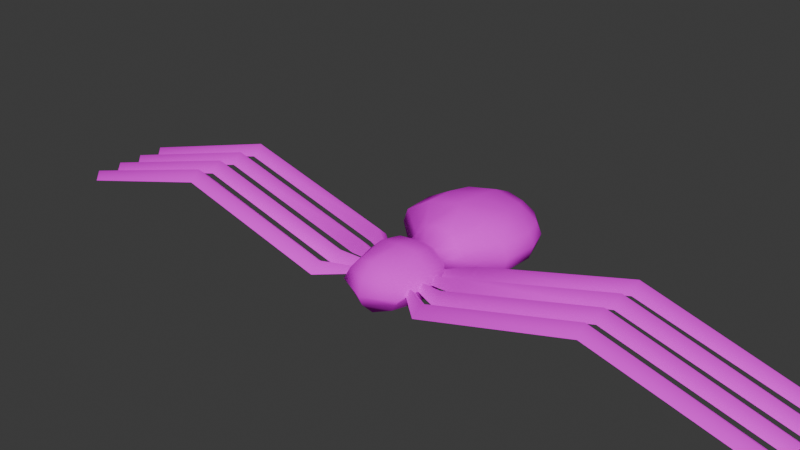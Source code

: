 # Source: Spider.blend  (saved by Blender 4.2.66; exported with 4.5.12 LTS)
import bpy
from mathutils import Matrix  # noqa: F401  (used for matrix-valued properties, if any)

bpy.ops.wm.read_factory_settings(use_empty=True)
scene = bpy.context.scene
scene.name = 'Scene'

# ---- collections
col_collection = bpy.data.collections.new('Collection'); scene.collection.children.link(col_collection)

# ---- images (referenced by path relative to the original .blend; pixels are not part of the script)
import os
ASSET_DIR = os.environ.get("B2B_ASSET_DIR", "")  # directory of the original .blend (textures are referenced by path, not embedded)
HERE = os.path.dirname(os.path.abspath(__file__))  # packed textures are extracted next to this script under _unpacked/

def load_image(name, relpath, width, height, colorspace="sRGB"):
    """Load a texture the original file referenced (path relative to the .blend, or extracted next to this script)."""
    p = next((c for c in (os.path.join(HERE, relpath), os.path.join(ASSET_DIR, relpath)) if relpath and os.path.exists(c)), "")
    if p:
        img = bpy.data.images.load(p, check_existing=True)
        img.name = name
    else:  # same state as the original file: an image datablock whose file is absent (Cycles renders it pink)
        img = bpy.data.images.new(name, width, height)
        img.source = "FILE"
        img.filepath = "//" + (relpath or name)
    img.colorspace_settings.name = colorspace
    return img
img_dirttex00_png = load_image('DirtTex00.png', 'DirtTex00.png', 1024, 1024, 'sRGB')

# ---- materials (node trees are filled in below, after node groups)
mat_material_003 = bpy.data.materials.new('Material.003')

# ---- material node trees
mat_material_003.use_nodes = True; mat_material_003.node_tree.nodes.clear()
_N = mat_material_003.node_tree.nodes; _L = mat_material_003.node_tree.links
n0 = _N.new('ShaderNodeBsdfPrincipled'); n0.name = 'Principled BSDF'; n0.location = (0, 300)
n0.inputs[3].default_value = 1.45
n0.inputs[13].default_value = 0.0
n0.inputs[27].default_value = (0.0, 0.0, 0.0, 1.0)
n1 = _N.new('ShaderNodeOutputMaterial'); n1.name = 'Material Output'; n1.location = (300, 300)
n2 = _N.new('ShaderNodeTexImage'); n2.name = 'Image Texture'; n2.location = (-300, 300)
n2.label = 'Base Color'
n2.image = img_dirttex00_png
_L.new(n0.outputs[0], n1.inputs[0])
_L.new(n2.outputs[0], n0.inputs[0])
n1.is_active_output = True

# ---- world
world_world = bpy.data.worlds.new('World'); scene.world = world_world
world_world.use_nodes = True; world_world.node_tree.nodes.clear()
_N = world_world.node_tree.nodes; _L = world_world.node_tree.links
n0 = _N.new('ShaderNodeOutputWorld'); n0.name = 'World Output'; n0.location = (300, 300)
n1 = _N.new('ShaderNodeBackground'); n1.name = 'Background'; n1.location = (10, 300)
n1.inputs[0].default_value = (0.05088, 0.05088, 0.05088, 1.0)
_L.new(n1.outputs[0], n0.inputs[0])
n0.is_active_output = True
world_world.color = (0.05088, 0.05088, 0.05088)
world_world.sun_shadow_jitter_overblur = 0.0

# ---- meshes
me_cube_009 = bpy.data.meshes.new('Cube.009')
me_cube_009.from_pydata([(-0.06017, -0.2284, 0.0861), (-0.06017, -0.2319, 0.2263), (-0.066, 0.4595, 0.09347), (-0.066, 0.4595, 0.2057), (-0.06017, -0.2284, 0.0861), (-0.066, 0.4595, 0.09347), (-0.1098, -0.2577, 0.1513), (-0.1266, 0.4663, 0.1494), (-0.1137, 0.1746, 0.05179), (-0.1137, 0.1708, 0.2575), (-0.2008, 0.05083, 0.1513), (-0.2008, -0.02288, 0.1513), (-0.1284, -0.1266, 0.1577), (-0.1137, 0.1746, 0.05179), (-0.06637, -0.1266, 0.06689), (-0.214, 0.158, 0.1539), (-0.03727, 0.007063, 0.09), (-0.06637, -0.1253, 0.2474), (-0.03727, 0.007063, 0.1967), (-0.06637, -0.1266, 0.06689), (-0.03727, 0.007063, 0.09), (-0.07797, 0.007063, 0.1513), (-0.2008, -0.1174, 0.1513), (-0.2008, -0.04389, 0.1513), (-1.291, 0.05083, 0.1513), (-1.29, -0.02288, 0.1513), (-1.29, -0.1174, 0.1513), (-1.29, -0.04389, 0.1513), (-0.7455, -0.02288, 0.3053), (-0.7457, 0.05083, 0.3053), (-0.7456, -0.1174, 0.3053), (-0.7455, -0.04389, 0.3053), (-0.2008, 0.01397, 0.1867), (-1.319, 0.01397, 0.17), (-0.7456, 0.01397, 0.3407), (-0.2008, -0.08213, 0.1867), (-1.319, -0.08213, 0.17), (-0.7455, -0.08213, 0.3407), (-0.04813, 0.07061, 0.06855), (-0.1002, 0.06855, 0.1513), (-0.04813, 0.07061, 0.06855), (-0.04813, 0.07061, 0.2268), (-0.2025, -0.1382, 0.1513), (-0.2025, -0.2122, 0.1513), (-0.2025, -0.3065, 0.1513), (-0.2025, -0.2329, 0.1513), (-1.292, -0.1382, 0.1513), (-1.292, -0.2119, 0.1513), (-1.292, -0.3065, 0.1513), (-1.292, -0.2329, 0.1513), (-0.7472, -0.2119, 0.3053), (-0.7474, -0.1382, 0.3053), (-0.7473, -0.3065, 0.3053), (-0.7472, -0.2329, 0.3053), (-0.2025, -0.1751, 0.1867), (-1.321, -0.1751, 0.17), (-0.7473, -0.1751, 0.3407), (-0.2025, -0.2712, 0.1867), (-1.321, -0.2712, 0.17), (-0.7473, -0.2712, 0.3407), (-0.2025, -0.2323, 0.1513), (0.06017, -0.2284, 0.0861), (0.06017, -0.2319, 0.2263), (0.06599, 0.4595, 0.2057), (0.06017, -0.2284, 0.0861), (0.06599, 0.4595, 0.09347), (0.1098, -0.2577, 0.1513), (0.1227, 0.4663, 0.1494), (0.1137, 0.1746, 0.05179), (0.1137, 0.1708, 0.2575), (0.2008, 0.05083, 0.1513), (0.2008, -0.02288, 0.1513), (0.1284, -0.1266, 0.1577), (0.1137, 0.1746, 0.05179), (0.06637, -0.1266, 0.06689), (0.214, 0.158, 0.1539), (0.03727, 0.007063, 0.09), (0.06637, -0.1253, 0.2474), (1.746e-10, 0.007063, 0.2071), (1.746e-10, 0.007063, 0.08227), (0.0, -0.1266, 0.05727), (0.0, 0.07063, 0.2409), (0.03727, 0.007063, 0.1967), (0.06637, -0.1266, 0.06689), (0.03727, 0.007063, 0.09), (0.07797, 0.007063, 0.1513), (0.2008, -0.1174, 0.1513), (0.2008, -0.04389, 0.1513), (1.291, 0.05083, 0.1513), (1.29, -0.02288, 0.1513), (1.29, -0.1174, 0.1513), (1.29, -0.04389, 0.1513), (0.7455, -0.02288, 0.3053), (0.7457, 0.05083, 0.3053), (0.7456, -0.1174, 0.3053), (0.7455, -0.04389, 0.3053), (0.2008, 0.01397, 0.1867), (1.319, 0.01397, 0.17), (0.7456, 0.01397, 0.3407), (0.2008, -0.08213, 0.1867), (1.319, -0.08213, 0.17), (0.7455, -0.08213, 0.3407), (0.0, 0.07063, 0.05573), (-0.001963, 0.4702, 0.2155), (0.0, -0.2507, 0.06762), (0.0, -0.2542, 0.2432), (0.04813, 0.07061, 0.06855), (-0.001963, 0.4702, 0.08426), (0.0, -0.3139, 0.1514), (-0.001963, 0.5005, 0.1498), (0.0, 0.1867, 0.2753), (0.0, 0.1867, 0.02869), (0.1002, 0.06855, 0.1513), (0.04813, 0.07061, 0.06855), (0.04813, 0.07061, 0.2268), (0.0, -0.1253, 0.2551), (0.2025, -0.1382, 0.1513), (0.2025, -0.2122, 0.1513), (0.2025, -0.3065, 0.1513), (0.2025, -0.2329, 0.1513), (1.292, -0.1382, 0.1513), (1.292, -0.2119, 0.1513), (1.292, -0.3065, 0.1513), (1.292, -0.2329, 0.1513), (0.7472, -0.2119, 0.3053), (0.7474, -0.1382, 0.3053), (0.7473, -0.3065, 0.3053), (0.7472, -0.2329, 0.3053), (0.2025, -0.1751, 0.1867), (1.321, -0.1751, 0.17), (0.7473, -0.1751, 0.3407), (0.2025, -0.2712, 0.1867), (1.321, -0.2712, 0.17), (0.7473, -0.2712, 0.3407), (0.2025, -0.2323, 0.1513), (0.0, -0.1228, 0.1516), (0.0, -0.1228, 0.1516), (0.0, -0.1228, 0.1516), (0.0, -0.1228, 0.1516), (0.0, -0.1228, 0.1516), (0.0, -0.1228, 0.1516), (0.0, -0.1228, 0.1516), (0.0, -0.1228, 0.1516), (0.0, -0.1228, 0.1516), (0.0, -0.1228, 0.1516), (0.0, -0.1228, 0.1516), (0.0, -0.1228, 0.1516), (-0.1162, 0.4623, 0.1775), (-0.08849, -0.2495, 0.1952), (-0.1963, 0.1578, 0.2048), (-0.07177, 0.006874, 0.1731), (0.1963, 0.1578, 0.2048), (-5.821e-11, -0.2953, 0.2032), (0.1122, 0.4623, 0.1775), (0.08875, 0.07023, 0.1888), (0.1132, -0.1238, 0.1995), (0.08849, -0.2495, 0.1952), (0.07177, 0.006874, 0.1731), (-0.001963, 0.4945, 0.183), (-0.08875, 0.07023, 0.1888), (-0.1167, -0.1238, 0.1995), (-0.001963, 0.4962, 0.1164), (5.821e-11, -0.2969, 0.1147), (-0.1982, 0.1588, 0.09841), (-0.08961, 0.07037, 0.1099), (-0.07247, 0.006825, 0.1212), (-0.1178, -0.1282, 0.1067), (0.1133, 0.4637, 0.1213), (0.1982, 0.1588, 0.09841), (0.08961, 0.07037, 0.1099), (0.1143, -0.1282, 0.1067), (0.08935, -0.2506, 0.1258), (0.07247, 0.006825, 0.1212), (-0.1173, 0.4637, 0.1213), (-0.08935, -0.2506, 0.1258), (-0.1206, -0.04641, 0.1615), (-0.06013, -0.04662, 0.0828), (0.1085, -0.04577, 0.1965), (0.0, -0.04641, 0.2396), (0.06013, -0.04641, 0.2322), (0.1206, -0.04641, 0.1615), (-0.06013, -0.04641, 0.2322), (0.06013, -0.04735, 0.0828), (-0.1102, -0.04577, 0.1965), (0.1095, -0.0445, 0.1132), (-0.1113, -0.0445, 0.1132), (0.0, -0.04882, 0.07156), (-0.2271, 0.2932, 0.1526), (0.208, 0.288, 0.2), (-0.1188, 0.2929, 0.05796), (-6.204e-05, 0.3125, 0.2646), (-0.2081, 0.288, 0.2), (0.122, 0.291, 0.2483), (0.122, 0.2929, 0.05796), (-0.1188, 0.291, 0.2483), (0.2269, 0.2932, 0.1526), (0.21, 0.2902, 0.103), (-0.2101, 0.2902, 0.103), (-0.1825, 0.3762, 0.1941), (-0.1991, 0.3814, 0.1516), (0.1799, 0.3762, 0.1941), (-0.1041, 0.3774, 0.06696), (-0.001293, 0.3944, 0.2517), (0.1056, 0.3763, 0.2371), (0.1056, 0.3774, 0.06696), (-0.1041, 0.3763, 0.2371), (0.1965, 0.3814, 0.1516), (0.1817, 0.3782, 0.108), (-0.1843, 0.3782, 0.108), (-0.0007351, 0.3026, 0.03031), (-0.00132, 0.3871, 0.04688)], [], [(152, 105, 1, 148), (115, 17, 1, 105), (147, 158, 109, 7), (173, 7, 109, 161), (194, 9, 110, 190), (2, 5, 107), (104, 4, 0), (162, 174, 4, 104), (208, 173, 5, 201), (164, 163, 13, 40), (40, 8, 38), (185, 175, 21, 165), (159, 41, 9, 149), (183, 181, 18, 150), (41, 18, 78, 81), (14, 16, 176, 19), (174, 6, 12, 166), (186, 80, 19, 176), (38, 102, 79, 16), (165, 21, 39, 164), (4, 19, 0), (178, 181, 17, 115), (148, 160, 12, 6), (110, 9, 41, 81), (37, 27, 36), (34, 24, 33), (32, 29, 34), (35, 31, 37), (32, 28, 11), (34, 25, 28), (35, 30, 22), (37, 26, 30), (150, 159, 39, 21), (20, 38, 16), (111, 102, 38, 8), (200, 153, 63, 203), (61, 104, 80, 83), (59, 49, 58), (56, 46, 55), (54, 51, 56), (57, 53, 59), (54, 50, 43), (56, 47, 50), (57, 52, 44), (59, 48, 52), (142, 60, 57), (136, 23, 35), (137, 32, 11), (138, 35, 22), (140, 54, 43), (143, 42, 54), (145, 10, 32), (146, 57, 44), (152, 156, 62, 105), (115, 105, 62, 77), (158, 103, 63, 153), (167, 161, 109, 67), (202, 203, 63, 103), (104, 61, 64), (171, 66, 108, 162), (196, 195, 75, 168), (168, 75, 112, 169), (68, 113, 106), (184, 172, 85, 180), (154, 151, 69, 114), (177, 157, 82, 179), (78, 82, 114, 81), (76, 74, 83, 182), (171, 170, 72, 66), (182, 186, 79, 76), (106, 76, 79, 102), (172, 169, 112, 85), (83, 64, 61), (178, 115, 77, 179), (155, 77, 62, 156), (110, 81, 114, 69), (101, 91, 95), (98, 88, 93), (96, 93, 70), (99, 95, 87), (92, 96, 71), (89, 98, 92), (94, 99, 86), (90, 101, 94), (154, 114, 82, 157), (106, 84, 76), (106, 102, 111, 68), (199, 198, 147, 7), (133, 123, 127), (130, 120, 125), (128, 125, 116), (131, 127, 119), (124, 128, 117), (121, 130, 124), (126, 131, 118), (122, 133, 126), (142, 134, 139), (99, 87, 136), (71, 96, 137), (86, 99, 138), (128, 140, 117), (116, 143, 128), (145, 96, 137), (146, 131, 142), (39, 15, 163, 164), (176, 185, 165, 20), (4, 174, 166, 14), (20, 165, 164, 40), (65, 107, 161, 167), (40, 13, 8), (64, 171, 162, 104), (14, 176, 20, 16), (193, 196, 168, 73), (73, 168, 169, 113), (182, 84, 172, 184), (64, 74, 170, 171), (4, 14, 19), (37, 31, 27), (34, 29, 24), (32, 10, 29), (35, 23, 31), (32, 34, 28), (34, 33, 25), (35, 37, 30), (37, 36, 26), (20, 40, 38), (84, 113, 169, 172), (108, 152, 148, 6), (59, 53, 49), (56, 51, 46), (54, 42, 51), (57, 45, 53), (54, 56, 50), (56, 55, 47), (57, 59, 52), (59, 58, 48), (142, 139, 60), (136, 138, 35), (137, 135, 11), (138, 144, 22), (140, 143, 54), (143, 141, 42), (145, 137, 32), (146, 142, 57), (3, 103, 158, 147), (39, 159, 149, 15), (175, 183, 150, 21), (1, 17, 160, 148), (18, 41, 159, 150), (68, 73, 113), (206, 67, 153, 200), (76, 84, 182, 74), (108, 66, 156, 152), (109, 158, 153, 67), (112, 75, 151, 154), (180, 85, 157, 177), (83, 74, 64), (101, 100, 91), (98, 97, 88), (96, 98, 93), (99, 101, 95), (92, 98, 96), (89, 97, 98), (94, 101, 99), (90, 100, 101), (106, 113, 84), (72, 155, 156, 66), (112, 154, 157, 85), (133, 132, 123), (130, 129, 120), (128, 130, 125), (131, 133, 127), (124, 130, 128), (121, 129, 130), (126, 133, 131), (122, 132, 133), (142, 131, 134), (99, 138, 136), (71, 135, 137), (86, 144, 138), (128, 143, 140), (116, 141, 143), (145, 96, 70), (146, 118, 131), (198, 205, 3, 147), (80, 104, 0, 19), (199, 7, 173, 208), (108, 6, 174, 162), (5, 173, 161, 107), (72, 180, 177, 155), (12, 160, 183, 175), (74, 182, 184, 170), (14, 166, 185, 176), (78, 178, 179, 82), (155, 177, 179, 77), (170, 184, 180, 72), (78, 18, 181, 178), (160, 17, 181, 183), (166, 12, 175, 185), (83, 80, 186, 182), (79, 186, 176, 16), (15, 187, 197, 163), (149, 9, 194, 191), (75, 195, 188, 151), (204, 207, 196, 193), (15, 149, 191, 187), (207, 206, 195, 196), (110, 69, 192, 190), (151, 188, 192, 69), (163, 197, 189, 13), (205, 194, 190, 202), (3, 205, 202, 103), (167, 67, 206, 207), (65, 167, 207, 204), (187, 199, 208, 197), (191, 194, 205, 198), (195, 206, 200, 188), (187, 191, 198, 199), (190, 192, 203, 202), (188, 200, 203, 192), (197, 208, 201, 189), (209, 193, 73, 68, 111), (204, 210, 107, 65), (107, 210, 201, 5), (193, 209, 210, 204), (189, 209, 111, 8, 13), (201, 210, 209, 189)])
me_cube_009.polygons.foreach_set('use_smooth', [0, 0, 0, 0, 0, 0, 0, 0, 0, 0, 0, 0, 0, 0, 0, 0, 0, 0, 0, 0, 0, 0, 0, 0, 1, 1, 1, 1, 1, 1, 1, 1, 0, 0, 0, 0, 0, 1, 1, 1, 1, 1, 1, 1, 1, 1, 1, 1, 1, 1, 1, 1, 1, 0, 0, 0, 0, 0, 0, 0, 0, 0, 0, 0, 0, 0, 0, 0, 0, 0, 0, 0, 0, 0, 0, 0, 1, 1, 1, 1, 1, 1, 1, 1, 0, 0, 0, 0, 1, 1, 1, 1, 1, 1, 1, 1, 1, 1, 1, 1, 1, 1, 1, 1, 0, 0, 0, 0, 0, 0, 0, 0, 0, 0, 0, 0, 0, 1, 1, 1, 1, 1, 1, 1, 1, 0, 0, 0, 1, 1, 1, 1, 1, 1, 1, 1, 1, 1, 1, 1, 1, 1, 1, 1, 0, 0, 0, 0, 0, 0, 0, 0, 0, 0, 0, 0, 0, 1, 1, 1, 1, 1, 1, 1, 1, 0, 0, 0, 1, 1, 1, 1, 1, 1, 1, 1, 1, 1, 1, 1, 1, 1, 1, 1, 0, 0, 0, 0, 0, 0, 0, 0, 0, 0, 0, 0, 0, 0, 0, 0, 0, 0, 0, 0, 0, 0, 0, 0, 0, 0, 0, 0, 0, 0, 0, 0, 0, 0, 0, 0, 0, 0, 0, 0, 0, 0, 0])
_uv = me_cube_009.uv_layers.new(name='Cube_009-mesh-map-0')
_uv.uv.foreach_set('vector', [0.9989, 0.02907, 0.9989, 0.05814, 0.8804, 0.1134, 0.8316, 0.08972, 0.9989, 0.2215, 0.8682, 0.2215, 0.8804, 0.1134, 0.9989, 0.05814, 0.7148, 0.8428, 0.9989, 0.9526, 0.9989, 1.0, 0.6333, 0.8718, 0.7148, 0.8428, 0.6333, 0.8718, 0.9989, 1.0, 0.9989, 0.9526, 0.7857, 0.6828, 0.7751, 0.5517, 0.9989, 0.527, 0.9989, 0.7161, 0.7964, 0.8139, 0.7964, 0.8139, 0.9989, 0.9052, 0.9989, 0.06221, 0.8804, 0.1175, 0.8804, 0.1175, 0.9989, 0.03111, 0.8316, 0.09176, 0.8804, 0.1175, 0.9989, 0.06221, 0.7075, 0.7694, 0.7148, 0.8428, 0.7964, 0.8139, 0.7911, 0.7483, 0.8573, 0.4504, 0.6856, 0.5492, 0.7751, 0.5517, 0.9041, 0.4516, 0.9041, 0.4516, 0.7751, 0.5517, 0.9041, 0.4516, 0.821, 0.2995, 0.7616, 0.2995, 0.777, 0.3776, 0.8349, 0.3776, 0.8573, 0.4504, 0.9041, 0.4516, 0.7751, 0.5517, 0.6856, 0.5492, 0.821, 0.2995, 0.8805, 0.2995, 0.8928, 0.3776, 0.8349, 0.3776, 0.9041, 0.4516, 0.8928, 0.3776, 0.9989, 0.3776, 0.9989, 0.4516, 0.8682, 0.2215, 0.8928, 0.3776, 0.8805, 0.2995, 0.8682, 0.2215, 0.8316, 0.09176, 0.7827, 0.06605, 0.7461, 0.2215, 0.8072, 0.2215, 0.9989, 0.2995, 0.9989, 0.2215, 0.8682, 0.2215, 0.8805, 0.2995, 0.9041, 0.4516, 0.9989, 0.4516, 0.9989, 0.3776, 0.8928, 0.3776, 0.8349, 0.3776, 0.777, 0.3776, 0.8104, 0.4492, 0.8573, 0.4504, 0.8804, 0.1175, 0.8682, 0.2215, 0.8804, 0.1175, 0.9989, 0.2995, 0.8805, 0.2995, 0.8682, 0.2215, 0.9989, 0.2215, 0.8316, 0.08972, 0.8072, 0.2215, 0.7461, 0.2215, 0.7827, 0.06605, 0.9989, 0.527, 0.7751, 0.5517, 0.9041, 0.4516, 0.9989, 0.4516, 0.571, 0.5019, 0.6159, 0.9143, 0.571, 0.936, 0.6839, 0.5019, 0.7271, 0.9146, 0.6839, 0.9361, 0.6839, 0.0894, 0.7271, 0.502, 0.6839, 0.5019, 0.571, 0.0894, 0.6159, 0.5018, 0.571, 0.5019, 0.6839, 0.0894, 0.6406, 0.5018, 0.6406, 0.0894, 0.6839, 0.5019, 0.6406, 0.9143, 0.6406, 0.5018, 0.571, 0.0894, 0.5295, 0.5019, 0.5295, 0.0894, 0.571, 0.5019, 0.5295, 0.9144, 0.5295, 0.5019, 0.8349, 0.3776, 0.8573, 0.4504, 0.8104, 0.4492, 0.777, 0.3776, 0.8928, 0.3776, 0.9041, 0.4516, 0.8928, 0.3776, 0.9989, 0.527, 0.9989, 0.4516, 0.9041, 0.4516, 0.7751, 0.5517, 0.7075, 0.7694, 0.7148, 0.8428, 0.7964, 0.8139, 0.7911, 0.7483, 0.8804, 0.1175, 0.9989, 0.06221, 0.9989, 0.2215, 0.8682, 0.2215, 0.349, 0.5032, 0.3939, 0.9156, 0.349, 0.9373, 0.4618, 0.5032, 0.5051, 0.9159, 0.4618, 0.9374, 0.4618, 0.09072, 0.5051, 0.5033, 0.4618, 0.5032, 0.349, 0.09072, 0.3939, 0.5032, 0.349, 0.5032, 0.4618, 0.09072, 0.4185, 0.5031, 0.4182, 0.09072, 0.4618, 0.5032, 0.4185, 0.9156, 0.4185, 0.5031, 0.349, 0.09072, 0.3075, 0.5032, 0.3075, 0.09072, 0.349, 0.5032, 0.3075, 0.9157, 0.3075, 0.5032, 0.3848, 0.03571, 0.3946, 0.09072, 0.349, 0.09072, 0.5758, 0.04689, 0.6159, 0.0894, 0.571, 0.0894, 0.6539, 0.03296, 0.6839, 0.0894, 0.6406, 0.0894, 0.5564, 0.04261, 0.571, 0.0894, 0.5295, 0.0894, 0.4267, 0.05353, 0.4618, 0.09072, 0.4182, 0.09072, 0.4735, 0.04407, 0.5051, 0.09072, 0.4618, 0.09072, 0.6849, 0.03387, 0.7271, 0.0894, 0.6839, 0.0894, 0.3653, 0.03552, 0.349, 0.09072, 0.3075, 0.09072, 0.9989, 0.02907, 0.8316, 0.08972, 0.8804, 0.1134, 0.9989, 0.05814, 0.9989, 0.2215, 0.9989, 0.05814, 0.8804, 0.1134, 0.8682, 0.2215, 0.9989, 0.9526, 0.9989, 0.9052, 0.7964, 0.8139, 0.7148, 0.8428, 0.7148, 0.8428, 0.9989, 0.9526, 0.9989, 1.0, 0.6333, 0.8718, 0.9989, 0.8107, 0.7911, 0.7483, 0.7964, 0.8139, 0.9989, 0.9052, 0.9989, 0.06221, 0.8804, 0.1175, 0.8804, 0.1175, 0.8316, 0.09176, 0.7827, 0.06605, 0.9989, 0.0, 0.9989, 0.03111, 0.7002, 0.696, 0.6147, 0.7093, 0.5962, 0.5468, 0.6856, 0.5492, 0.6856, 0.5492, 0.5962, 0.5468, 0.8104, 0.4492, 0.8573, 0.4504, 0.7751, 0.5517, 0.9041, 0.4516, 0.9041, 0.4516, 0.821, 0.2995, 0.8349, 0.3776, 0.777, 0.3776, 0.7616, 0.2995, 0.8573, 0.4504, 0.6856, 0.5492, 0.7751, 0.5517, 0.9041, 0.4516, 0.821, 0.2995, 0.8349, 0.3776, 0.8928, 0.3776, 0.8805, 0.2995, 0.9989, 0.3776, 0.8928, 0.3776, 0.9041, 0.4516, 0.9989, 0.4516, 0.8928, 0.3776, 0.8682, 0.2215, 0.8682, 0.2215, 0.8805, 0.2995, 0.8316, 0.09176, 0.8072, 0.2215, 0.7461, 0.2215, 0.7827, 0.06605, 0.8805, 0.2995, 0.9989, 0.2995, 0.9989, 0.3776, 0.8928, 0.3776, 0.9041, 0.4516, 0.8928, 0.3776, 0.9989, 0.3776, 0.9989, 0.4516, 0.8349, 0.3776, 0.8573, 0.4504, 0.8104, 0.4492, 0.777, 0.3776, 0.8682, 0.2215, 0.8804, 0.1175, 0.8804, 0.1175, 0.9989, 0.2995, 0.9989, 0.2215, 0.8682, 0.2215, 0.8805, 0.2995, 0.8072, 0.2215, 0.8682, 0.2215, 0.8804, 0.1134, 0.8316, 0.08972, 0.9989, 0.527, 0.9989, 0.4516, 0.9041, 0.4516, 0.7751, 0.5517, 0.571, 0.5019, 0.6159, 0.9143, 0.6159, 0.5018, 0.6839, 0.5019, 0.7271, 0.9146, 0.7271, 0.502, 0.6839, 0.0894, 0.7271, 0.502, 0.7271, 0.0894, 0.571, 0.0894, 0.6159, 0.5018, 0.6159, 0.0894, 0.6406, 0.5018, 0.6839, 0.0894, 0.6406, 0.0894, 0.6406, 0.9143, 0.6839, 0.5019, 0.6406, 0.5018, 0.5295, 0.5019, 0.571, 0.0894, 0.5295, 0.0894, 0.5295, 0.9144, 0.571, 0.5019, 0.5295, 0.5019, 0.8573, 0.4504, 0.9041, 0.4516, 0.8928, 0.3776, 0.8349, 0.3776, 0.9041, 0.4516, 0.8928, 0.3776, 0.8928, 0.3776, 0.9041, 0.4516, 0.9989, 0.4516, 0.9989, 0.527, 0.7751, 0.5517, 0.624, 0.7906, 0.7075, 0.7694, 0.7148, 0.8428, 0.6333, 0.8718, 0.349, 0.5032, 0.3939, 0.9156, 0.3939, 0.5032, 0.4618, 0.5032, 0.5051, 0.9159, 0.5051, 0.5033, 0.4618, 0.09072, 0.5051, 0.5033, 0.5051, 0.09072, 0.349, 0.09072, 0.3939, 0.5032, 0.3939, 0.09072, 0.4185, 0.5031, 0.4618, 0.09072, 0.4182, 0.09072, 0.4185, 0.9156, 0.4618, 0.5032, 0.4185, 0.5031, 0.3075, 0.5032, 0.349, 0.09072, 0.3075, 0.09072, 0.3075, 0.9157, 0.349, 0.5032, 0.3075, 0.5032, 0.3848, 0.03571, 0.3946, 0.09072, 0.4049, 0.05089, 0.571, 0.0894, 0.6159, 0.0894, 0.5758, 0.04689, 0.6406, 0.0894, 0.6839, 0.0894, 0.6539, 0.03296, 0.5295, 0.0894, 0.571, 0.0894, 0.5564, 0.04261, 0.4618, 0.09072, 0.4267, 0.05353, 0.4182, 0.09072, 0.5051, 0.09072, 0.4735, 0.04407, 0.4618, 0.09072, 0.6849, 0.03387, 0.6839, 0.0894, 0.6539, 0.03296, 0.3653, 0.03552, 0.349, 0.09072, 0.3848, 0.03571, 0.8104, 0.4492, 0.5962, 0.5468, 0.6856, 0.5492, 0.8573, 0.4504, 0.8805, 0.2995, 0.821, 0.2995, 0.8349, 0.3776, 0.8928, 0.3776, 0.8804, 0.1175, 0.8316, 0.09176, 0.8072, 0.2215, 0.8682, 0.2215, 0.8928, 0.3776, 0.8349, 0.3776, 0.8573, 0.4504, 0.9041, 0.4516, 0.7964, 0.8139, 0.9989, 0.9052, 0.9989, 0.9526, 0.7148, 0.8428, 0.9041, 0.4516, 0.7751, 0.5517, 0.7751, 0.5517, 0.8804, 0.1175, 0.8316, 0.09176, 0.9989, 0.03111, 0.9989, 0.06221, 0.8682, 0.2215, 0.8805, 0.2995, 0.8928, 0.3776, 0.8928, 0.3776, 0.7857, 0.6828, 0.7002, 0.696, 0.6856, 0.5492, 0.7751, 0.5517, 0.7751, 0.5517, 0.6856, 0.5492, 0.8573, 0.4504, 0.9041, 0.4516, 0.8805, 0.2995, 0.8928, 0.3776, 0.8349, 0.3776, 0.821, 0.2995, 0.8804, 0.1175, 0.8682, 0.2215, 0.8072, 0.2215, 0.8316, 0.09176, 0.8804, 0.1175, 0.8682, 0.2215, 0.8682, 0.2215, 0.571, 0.5019, 0.6159, 0.5018, 0.6159, 0.9143, 0.6839, 0.5019, 0.7271, 0.502, 0.7271, 0.9146, 0.6839, 0.0894, 0.7271, 0.0894, 0.7271, 0.502, 0.571, 0.0894, 0.6159, 0.0894, 0.6159, 0.5018, 0.6839, 0.0894, 0.6839, 0.5019, 0.6406, 0.5018, 0.6839, 0.5019, 0.6839, 0.9361, 0.6406, 0.9143, 0.571, 0.0894, 0.571, 0.5019, 0.5295, 0.5019, 0.571, 0.5019, 0.571, 0.936, 0.5295, 0.9144, 0.8928, 0.3776, 0.9041, 0.4516, 0.9041, 0.4516, 0.8928, 0.3776, 0.9041, 0.4516, 0.8573, 0.4504, 0.8349, 0.3776, 0.9989, 0.0, 0.9989, 0.02907, 0.8316, 0.08972, 0.7827, 0.06605, 0.349, 0.5032, 0.3939, 0.5032, 0.3939, 0.9156, 0.4618, 0.5032, 0.5051, 0.5033, 0.5051, 0.9159, 0.4618, 0.09072, 0.5051, 0.09072, 0.5051, 0.5033, 0.349, 0.09072, 0.3939, 0.09072, 0.3939, 0.5032, 0.4618, 0.09072, 0.4618, 0.5032, 0.4185, 0.5031, 0.4618, 0.5032, 0.4618, 0.9374, 0.4185, 0.9156, 0.349, 0.09072, 0.349, 0.5032, 0.3075, 0.5032, 0.349, 0.5032, 0.349, 0.9373, 0.3075, 0.9157, 0.3848, 0.03571, 0.4049, 0.05089, 0.3946, 0.09072, 0.5758, 0.04689, 0.5564, 0.04261, 0.571, 0.0894, 0.6539, 0.03296, 0.6314, 0.04319, 0.6406, 0.0894, 0.5564, 0.04261, 0.5308, 0.05257, 0.5295, 0.0894, 0.4267, 0.05353, 0.4735, 0.04407, 0.4618, 0.09072, 0.4735, 0.04407, 0.4962, 0.05061, 0.5051, 0.09072, 0.6849, 0.03387, 0.6539, 0.03296, 0.6839, 0.0894, 0.3653, 0.03552, 0.3848, 0.03571, 0.349, 0.09072, 0.7964, 0.8139, 0.9989, 0.9052, 0.9989, 0.9526, 0.7148, 0.8428, 0.8104, 0.4492, 0.8573, 0.4504, 0.6856, 0.5492, 0.5962, 0.5468, 0.7616, 0.2995, 0.821, 0.2995, 0.8349, 0.3776, 0.777, 0.3776, 0.8804, 0.1134, 0.8682, 0.2215, 0.8072, 0.2215, 0.8316, 0.08972, 0.8928, 0.3776, 0.9041, 0.4516, 0.8573, 0.4504, 0.8349, 0.3776, 0.7751, 0.5517, 0.7751, 0.5517, 0.9041, 0.4516, 0.624, 0.7906, 0.6333, 0.8718, 0.7148, 0.8428, 0.7075, 0.7694, 0.8928, 0.3776, 0.8928, 0.3776, 0.8805, 0.2995, 0.8682, 0.2215, 0.9989, 0.0, 0.7827, 0.06605, 0.8316, 0.08972, 0.9989, 0.02907, 0.9989, 1.0, 0.9989, 0.9526, 0.7148, 0.8428, 0.6333, 0.8718, 0.8104, 0.4492, 0.5962, 0.5468, 0.6856, 0.5492, 0.8573, 0.4504, 0.7616, 0.2995, 0.777, 0.3776, 0.8349, 0.3776, 0.821, 0.2995, 0.8682, 0.2215, 0.8682, 0.2215, 0.8804, 0.1175, 0.571, 0.5019, 0.571, 0.936, 0.6159, 0.9143, 0.6839, 0.5019, 0.6839, 0.9361, 0.7271, 0.9146, 0.6839, 0.0894, 0.6839, 0.5019, 0.7271, 0.502, 0.571, 0.0894, 0.571, 0.5019, 0.6159, 0.5018, 0.6406, 0.5018, 0.6839, 0.5019, 0.6839, 0.0894, 0.6406, 0.9143, 0.6839, 0.9361, 0.6839, 0.5019, 0.5295, 0.5019, 0.571, 0.5019, 0.571, 0.0894, 0.5295, 0.9144, 0.571, 0.936, 0.571, 0.5019, 0.9041, 0.4516, 0.9041, 0.4516, 0.8928, 0.3776, 0.7461, 0.2215, 0.8072, 0.2215, 0.8316, 0.08972, 0.7827, 0.06605, 0.8104, 0.4492, 0.8573, 0.4504, 0.8349, 0.3776, 0.777, 0.3776, 0.349, 0.5032, 0.349, 0.9373, 0.3939, 0.9156, 0.4618, 0.5032, 0.4618, 0.9374, 0.5051, 0.9159, 0.4618, 0.09072, 0.4618, 0.5032, 0.5051, 0.5033, 0.349, 0.09072, 0.349, 0.5032, 0.3939, 0.5032, 0.4185, 0.5031, 0.4618, 0.5032, 0.4618, 0.09072, 0.4185, 0.9156, 0.4618, 0.9374, 0.4618, 0.5032, 0.3075, 0.5032, 0.349, 0.5032, 0.349, 0.09072, 0.3075, 0.9157, 0.349, 0.9373, 0.349, 0.5032, 0.3848, 0.03571, 0.349, 0.09072, 0.3946, 0.09072, 0.571, 0.0894, 0.5564, 0.04261, 0.5758, 0.04689, 0.6406, 0.0894, 0.6314, 0.04319, 0.6539, 0.03296, 0.5295, 0.0894, 0.5308, 0.05257, 0.5564, 0.04261, 0.4618, 0.09072, 0.4735, 0.04407, 0.4267, 0.05353, 0.5051, 0.09072, 0.4962, 0.05061, 0.4735, 0.04407, 0.6849, 0.03387, 0.6839, 0.0894, 0.7271, 0.0894, 0.3653, 0.03552, 0.3075, 0.09072, 0.349, 0.09072, 0.7075, 0.7694, 0.7911, 0.7483, 0.7964, 0.8139, 0.7148, 0.8428, 0.9989, 0.2215, 0.9989, 0.06221, 0.8804, 0.1175, 0.8682, 0.2215, 0.624, 0.7906, 0.6333, 0.8718, 0.7148, 0.8428, 0.7075, 0.7694, 0.9989, 0.0, 0.7827, 0.06605, 0.8316, 0.09176, 0.9989, 0.03111, 0.7964, 0.8139, 0.7148, 0.8428, 0.9989, 0.9526, 0.9989, 0.9052, 0.7461, 0.2215, 0.7616, 0.2995, 0.821, 0.2995, 0.8072, 0.2215, 0.7461, 0.2215, 0.8072, 0.2215, 0.821, 0.2995, 0.7616, 0.2995, 0.8682, 0.2215, 0.8805, 0.2995, 0.821, 0.2995, 0.8072, 0.2215, 0.8682, 0.2215, 0.8072, 0.2215, 0.821, 0.2995, 0.8805, 0.2995, 0.9989, 0.3776, 0.9989, 0.2995, 0.8805, 0.2995, 0.8928, 0.3776, 0.8072, 0.2215, 0.821, 0.2995, 0.8805, 0.2995, 0.8682, 0.2215, 0.8072, 0.2215, 0.821, 0.2995, 0.7616, 0.2995, 0.7461, 0.2215, 0.9989, 0.3776, 0.8928, 0.3776, 0.8805, 0.2995, 0.9989, 0.2995, 0.8072, 0.2215, 0.8682, 0.2215, 0.8805, 0.2995, 0.821, 0.2995, 0.8072, 0.2215, 0.7461, 0.2215, 0.7616, 0.2995, 0.821, 0.2995, 0.8682, 0.2215, 0.9989, 0.2215, 0.9989, 0.2995, 0.8805, 0.2995, 0.9989, 0.3776, 0.9989, 0.2995, 0.8805, 0.2995, 0.8928, 0.3776, 0.5962, 0.5468, 0.6147, 0.7093, 0.7002, 0.696, 0.6856, 0.5492, 0.6856, 0.5492, 0.7751, 0.5517, 0.7857, 0.6828, 0.7002, 0.696, 0.5962, 0.5468, 0.6147, 0.7093, 0.7002, 0.696, 0.6856, 0.5492, 0.7911, 0.7483, 0.7075, 0.7694, 0.7002, 0.696, 0.7857, 0.6828, 0.5962, 0.5468, 0.6856, 0.5492, 0.7002, 0.696, 0.6147, 0.7093, 0.7075, 0.7694, 0.624, 0.7906, 0.6147, 0.7093, 0.7002, 0.696, 0.9989, 0.527, 0.7751, 0.5517, 0.7857, 0.6828, 0.9989, 0.7161, 0.6856, 0.5492, 0.7002, 0.696, 0.7857, 0.6828, 0.7751, 0.5517, 0.6856, 0.5492, 0.7002, 0.696, 0.7857, 0.6828, 0.7751, 0.5517, 0.7911, 0.7483, 0.7857, 0.6828, 0.9989, 0.7161, 0.9989, 0.8107, 0.7964, 0.8139, 0.7911, 0.7483, 0.9989, 0.8107, 0.9989, 0.9052, 0.7148, 0.8428, 0.6333, 0.8718, 0.624, 0.7906, 0.7075, 0.7694, 0.7964, 0.8139, 0.7148, 0.8428, 0.7075, 0.7694, 0.7911, 0.7483, 0.6147, 0.7093, 0.624, 0.7906, 0.7075, 0.7694, 0.7002, 0.696, 0.7002, 0.696, 0.7857, 0.6828, 0.7911, 0.7483, 0.7075, 0.7694, 0.6147, 0.7093, 0.624, 0.7906, 0.7075, 0.7694, 0.7002, 0.696, 0.6147, 0.7093, 0.7002, 0.696, 0.7075, 0.7694, 0.624, 0.7906, 0.9989, 0.7161, 0.7857, 0.6828, 0.7911, 0.7483, 0.9989, 0.8107, 0.7002, 0.696, 0.7075, 0.7694, 0.7911, 0.7483, 0.7857, 0.6828, 0.7002, 0.696, 0.7075, 0.7694, 0.7911, 0.7483, 0.7857, 0.6828, 0.9989, 0.6687, 0.7857, 0.6828, 0.7751, 0.5517, 0.7751, 0.5517, 0.9989, 0.527, 0.7911, 0.7483, 0.9989, 0.7814, 0.9989, 0.9052, 0.7964, 0.8139, 0.9989, 0.9052, 0.9989, 0.7814, 0.7911, 0.7483, 0.7964, 0.8139, 0.7857, 0.6828, 0.9989, 0.6687, 0.9989, 0.7814, 0.7911, 0.7483, 0.7857, 0.6828, 0.9989, 0.6687, 0.9989, 0.527, 0.7751, 0.5517, 0.7751, 0.5517, 0.7911, 0.7483, 0.9989, 0.7814, 0.9989, 0.6687, 0.7857, 0.6828])
me_cube_009.materials.append(mat_material_003)
me_cube_009.update()
me_cube_009.normals_split_custom_set([tuple(v) for v in zip(*[iter([-3.058e-05, -0.8384, 0.545, -1.117e-05, -0.4595, 0.8882, -0.4589, -0.3446, 0.8189, -0.6695, -0.5169, 0.5334, -2.066e-05, 0.02652, 0.9996, -0.43, 0.002612, 0.9028, -0.4589, -0.3446, 0.819, -6.855e-06, -0.4594, 0.8882, -0.4607, 0.7377, 0.4934, -0.0009793, 0.9226, 0.3858, -1.625e-05, 0.9996, 0.0269, -0.5697, 0.8215, 0.0256, -0.4673, 0.7395, -0.4846, -0.5696, 0.8215, 0.02554, -5.066e-05, 0.9996, 0.02685, -0.000945, 0.9257, -0.3782, -0.34, 0.1097, 0.934, -0.354, -0.2236, 0.9081, -0.000693, -0.1095, 0.994, -0.001164, 0.1214, 0.9926, 0.0, 0.0, 1.0, -0.2235, 0.9721, -0.07041, 0.362, -0.9215, 0.1405, 0.05539, -0.9594, 0.2767, 0.0, 0.0, -0.1397, 0.4327, 0.8906, -0.1397, 5.766e-06, -0.8038, -0.5949, -0.6478, -0.5203, -0.5564, -0.55, -0.4472, -0.7054, 7.6e-06, -0.4692, -0.8831, -0.6843, 0.3975, -0.6113, -0.4673, 0.7394, -0.4846, -0.2702, 0.5881, -0.7623, -0.3288, 0.2938, -0.8976, -0.6813, -0.5165, -0.5187, -0.7255, -0.3887, -0.568, -0.3985, -0.1824, -0.8989, -0.5601, -0.4147, -0.7171, -0.8672, -0.4934, -0.06769, 0.7387, 0.6604, 0.1351, 0.0, 0.0, -0.06769, -0.7985, 0.3432, -0.4946, -0.9314, 0.3602, 0.05166, -0.9818, 0.1864, 0.03526, -0.8334, 0.1228, -0.5388, -0.6466, -0.5519, 0.5266, -0.3402, -0.435, 0.8337, -0.3541, -0.2236, 0.9081, -0.7189, -0.3966, 0.5709, -0.7669, 0.3817, 0.5159, -0.3654, 0.3837, 0.8481, -0.4207, 0.1023, 0.9014, -0.8081, 0.1858, 0.5589, -0.3402, -0.435, 0.8337, -0.4207, 0.1023, 0.9014, -3.579e-05, 0.06251, 0.998, -2.083e-05, -0.3943, 0.919, -0.8362, -0.2079, -0.5075, -0.201, 0.01289, -0.9795, -0.3834, 0.2545, -0.8878, -0.1672, 0.1918, -0.8987, -0.6479, -0.5203, -0.5564, -0.8312, -0.5554, -0.02428, -0.9985, -0.05011, 0.02214, -0.822, -0.04209, -0.5679, 0.0006705, 0.1965, -0.9805, 0.0002147, 0.03017, -0.9995, -0.2147, -0.1563, -0.9641, -0.3833, 0.2545, -0.8879, -0.2036, -0.2951, -0.9335, -6.403e-05, -0.3079, -0.9514, 0.0003538, -0.09196, -0.9958, -0.201, 0.01282, -0.9795, -0.8334, 0.1228, -0.5388, -0.9818, 0.1864, 0.03525, -0.8008, -0.5985, 0.0219, -0.6813, -0.5165, -0.5187, -0.9388, -0.3317, -0.09291, 0.978, 0.09676, 0.185, 0.0, 0.0, -0.09291, -2.086e-05, 0.3791, 0.9254, -0.3653, 0.3837, 0.8481, -0.43, 0.002646, 0.9028, -2.006e-05, 0.02657, 0.9996, -0.6696, -0.5169, 0.5333, -0.8359, -0.03008, 0.5481, -0.9985, -0.0501, 0.02218, -0.8312, -0.5555, -0.02428, -0.0007191, -0.1096, 0.994, -0.354, -0.2236, 0.9081, -0.3402, -0.435, 0.8337, -2.934e-05, -0.3942, 0.919, -0.0004336, -0.01794, 0.9998, -0.2345, 0.5677, 0.7891, -0.2854, -0.01256, 0.9583, -0.0004289, -1.064e-05, 1.0, -0.2319, 0.5806, 0.7805, -0.2854, 0.001071, 0.9584, 0.2893, 0.09427, 0.9526, -0.0003155, 0.6925, 0.7214, -0.0004289, -1.064e-05, 1.0, 0.2327, 0.01402, 0.9725, 0.0001073, 0.6791, 0.734, -0.0004336, -0.01794, 0.9998, 0.2893, 0.09427, 0.9526, 0.0003091, -0.6925, 0.7214, -0.1085, -0.6884, 0.7171, -0.0004289, -1.064e-05, 1.0, -0.2316, -0.5824, 0.7792, 0.0003091, -0.6925, 0.7214, 0.2327, 0.01402, 0.9725, -0.000107, -0.7079, 0.7063, 0.08083, -0.7056, 0.704, -0.0004336, -0.01794, 0.9998, -0.2284, -0.5976, 0.7686, -0.000107, -0.7079, 0.7063, -0.8081, 0.1859, 0.5589, -0.6466, -0.5519, 0.5266, -0.8008, -0.5985, 0.02192, -0.9818, 0.1864, 0.03527, -0.9501, 0.268, -0.1599, 0.9259, 0.2075, 0.3157, 0.0, 0.0, -0.1599, -0.0007788, -0.1023, -0.9948, -2.476e-05, -0.3079, -0.9514, -0.2036, -0.2951, -0.9335, -0.2081, -0.0898, -0.974, 0.6735, 0.4133, 0.6128, 0.4619, 0.7434, 0.4837, 0.2766, 0.6263, 0.7289, 0.3296, 0.3176, 0.8891, 0.2371, -0.1324, -0.9624, 3.457e-06, -0.4691, -0.8831, 0.0003095, 0.03011, -0.9995, 0.202, -0.1579, -0.9666, -0.000434, -0.01794, 0.9998, -0.2345, 0.5677, 0.7891, -0.2854, -0.01256, 0.9583, -0.0004286, -1.073e-05, 1.0, -0.2319, 0.5805, 0.7805, -0.2854, 0.001071, 0.9584, 0.2373, -0.04109, 0.9706, -0.0003154, 0.6925, 0.7214, -0.0004286, -1.073e-05, 1.0, 0.3014, -0.1187, 0.9461, 0.0001074, 0.6791, 0.734, -0.000434, -0.01794, 0.9998, 0.2373, -0.04109, 0.9706, 0.000343, -0.6924, 0.7215, 0.2438, -0.6687, 0.7024, -0.0004286, -1.073e-05, 1.0, -0.2316, -0.5824, 0.7792, 0.000343, -0.6924, 0.7215, 0.3014, -0.1187, 0.9461, -0.0001068, -0.7079, 0.7063, 0.3527, -0.6624, 0.6609, -0.000434, -0.01794, 0.9998, -0.2284, -0.5976, 0.7686, -0.0001068, -0.7079, 0.7063, 0.0, 0.03766, 0.9993, -0.3429, 0.6322, 0.6948, 0.3014, -0.1187, 0.9461, 0.2568, 0.6563, 0.7094, 0.2292, 0.661, 0.7145, 0.2327, 0.01402, 0.9725, -0.3265, -0.6546, 0.6819, 0.2893, 0.09427, 0.9526, -0.1085, -0.6884, 0.7171, -0.01972, -0.7078, 0.7062, 0.2327, 0.01402, 0.9725, 0.08083, -0.7056, 0.704, -4.284e-09, -0.08851, 0.9961, 0.2373, -0.04109, 0.9706, 0.2438, -0.6687, 0.7024, 1.402e-10, 0.05058, 0.9987, 0.06326, 0.6911, 0.72, 0.2373, -0.04109, 0.9706, 0.5131, 0.5944, 0.6192, 0.3419, 0.6508, 0.6779, 0.2893, 0.09427, 0.9526, 0.0, -0.06191, 0.9981, 0.3014, -0.1187, 0.9461, 0.3527, -0.6624, 0.6609, -9.775e-06, -0.8384, 0.5451, 0.6705, -0.5109, 0.538, 0.4665, -0.3421, 0.8157, 2.187e-05, -0.4595, 0.8882, 1.964e-05, 0.02652, 0.9996, 4.365e-05, -0.4594, 0.8882, 0.4665, -0.342, 0.8157, 0.4409, 0.003167, 0.8976, -0.0009173, 0.9226, 0.3858, -0.003625, 0.6546, 0.756, 0.2766, 0.6263, 0.7288, 0.4618, 0.7434, 0.4837, 0.468, 0.7451, -0.4751, -0.0008376, 0.9257, -0.3782, 5.624e-05, 0.9996, 0.02686, 0.5657, 0.8242, 0.02556, -0.003762, 0.3084, 0.9512, 0.3296, 0.3176, 0.8891, 0.2766, 0.6262, 0.7289, -0.003663, 0.6545, 0.756, -0.6677, 0.6911, 0.2767, 0.0, 0.0, -0.1397, 0.4914, -0.8596, -0.1397, 0.6477, -0.5137, -0.5626, 0.8327, -0.553, -0.02627, 2.98e-08, -0.998, -0.06276, 2.062e-05, -0.8038, -0.5949, 0.7756, 0.1047, -0.6225, 0.9916, 0.1265, 0.02785, 0.8935, -0.4485, 0.02324, 0.7265, -0.3898, -0.566, 0.7265, -0.3897, -0.566, 0.8935, -0.4485, 0.02323, 0.8008, -0.5986, 0.02189, 0.6813, -0.5165, -0.5187, 0.9137, -0.3834, 0.1351, 0.0, 0.0, -0.06769, -0.8512, 0.5205, -0.06769, 0.796, 0.3336, -0.505, 0.8336, 0.1165, -0.54, 0.9828, 0.1813, 0.03557, 0.9346, 0.3511, 0.05785, 0.6466, -0.5519, 0.5266, 0.7199, -0.3979, 0.5687, 0.3539, -0.2257, 0.9077, 0.3402, -0.435, 0.8337, 0.7624, 0.3733, 0.5285, 0.8073, 0.1811, 0.5616, 0.4229, 0.1012, 0.9005, 0.3745, 0.3809, 0.8454, -1.662e-05, 0.06249, 0.998, 0.4229, 0.1012, 0.9005, 0.3402, -0.435, 0.8337, 2.967e-05, -0.3942, 0.919, 0.2053, 0.01319, -0.9786, 0.112, 0.1211, -0.5593, 0.202, -0.1578, -0.9666, 0.3917, 0.2501, -0.8854, 0.6478, -0.5136, -0.5627, 0.8154, -0.03969, -0.5776, 0.9985, -0.04896, 0.0233, 0.8327, -0.5531, -0.02629, 0.3917, 0.2501, -0.8855, 0.000718, 0.1965, -0.9805, 0.0004163, -0.09189, -0.9958, 0.2054, 0.01313, -0.9786, 0.2036, -0.2951, -0.9335, 0.2054, 0.01307, -0.9786, 0.0003951, -0.09197, -0.9958, 5.738e-05, -0.3079, -0.9514, 0.8335, 0.1166, -0.54, 0.6813, -0.5165, -0.5187, 0.8008, -0.5986, 0.02188, 0.9828, 0.1814, 0.03559, 0.9824, -0.02446, 0.185, 0.0, 0.0, -0.09291, -0.9881, 0.1223, -0.09291, 2.553e-05, 0.3791, 0.9254, 2.401e-05, 0.02656, 0.9996, 0.4409, 0.003251, 0.8976, 0.3745, 0.3808, 0.8454, 0.8279, -0.02973, 0.5601, 0.441, 0.003175, 0.8975, 0.4665, -0.3421, 0.8157, 0.6705, -0.5108, 0.538, -0.0006586, -0.1096, 0.994, 2.626e-05, -0.3942, 0.919, 0.3402, -0.435, 0.8337, 0.3539, -0.2257, 0.9077, 0.0004336, -0.01794, 0.9998, 0.2345, 0.5677, 0.7891, -0.0001073, 0.6791, 0.734, 0.0004289, -1.067e-05, 1.0, 0.2319, 0.5806, 0.7805, 0.0003155, 0.6925, 0.7214, -0.2893, 0.09427, 0.9526, 0.0003155, 0.6925, 0.7214, -0.3419, 0.6508, 0.6779, -0.2327, 0.01402, 0.9725, -0.0001073, 0.6791, 0.734, -0.2292, 0.661, 0.7145, -0.0003091, -0.6925, 0.7214, -0.2893, 0.09427, 0.9526, 0.1085, -0.6884, 0.7171, 0.2316, -0.5824, 0.7792, 0.0004289, -1.067e-05, 1.0, -0.0003091, -0.6925, 0.7214, 0.000107, -0.7079, 0.7063, -0.2327, 0.01402, 0.9725, -0.08083, -0.7056, 0.704, 0.2284, -0.5976, 0.7686, 0.0004336, -0.01794, 0.9998, 0.000107, -0.7079, 0.7063, 0.6466, -0.5519, 0.5266, 0.3403, -0.435, 0.8337, 0.4228, 0.1012, 0.9005, 0.8073, 0.1812, 0.5616, 0.9423, -0.1117, 0.3157, 0.0, 0.0, -0.1599, -0.8511, 0.5, -0.1599, 0.2036, -0.2951, -0.9335, 2.722e-05, -0.3079, -0.9514, -0.0007006, -0.1022, -0.9948, 0.2056, -0.09063, -0.9744, -0.8785, 0.4768, 0.02967, -0.6729, 0.4003, 0.622, -0.4608, 0.7377, 0.4934, -0.5697, 0.8215, 0.02557, 0.000434, -0.01794, 0.9998, 0.2345, 0.5677, 0.7891, -0.0001074, 0.6791, 0.734, 0.0004286, -1.082e-05, 1.0, 0.2319, 0.5805, 0.7805, 0.0003154, 0.6925, 0.7214, -0.2373, -0.04109, 0.9706, 0.0003154, 0.6925, 0.7214, -0.06326, 0.6911, 0.72, -0.3014, -0.1187, 0.9461, -0.0001074, 0.6791, 0.734, -0.2032, 0.6649, 0.7187, -0.000343, -0.6924, 0.7215, -0.2373, -0.04109, 0.9706, -0.2438, -0.6687, 0.7024, 0.2316, -0.5824, 0.7792, 0.0004286, -1.082e-05, 1.0, -0.000343, -0.6924, 0.7215, 0.0001068, -0.7079, 0.7063, -0.3014, -0.1187, 0.9461, -0.3527, -0.6624, 0.6609, 0.2284, -0.5976, 0.7686, 0.000434, -0.01794, 0.9998, 0.0001068, -0.7079, 0.7063, 0.0, 0.03766, 0.9993, 0.3429, 0.6322, 0.6948, 0.0, 0.0, 1.0, -0.2327, 0.01402, 0.9725, -0.2292, 0.661, 0.7145, -0.2568, 0.6563, 0.7094, 0.1085, -0.6884, 0.7171, -0.2893, 0.09427, 0.9526, 0.3265, -0.6546, 0.6819, -0.08083, -0.7056, 0.704, -0.2327, 0.01402, 0.9725, 0.01972, -0.7078, 0.7062, -0.2373, -0.04109, 0.9706, -4.284e-09, -0.08851, 0.9961, -0.2438, -0.6687, 0.7024, -0.06326, 0.6911, 0.72, 1.402e-10, 0.05058, 0.9987, -0.2373, -0.04109, 0.9706, 0.0, 0.0, 1.0, 0.0, 0.0, 1.0, 0.0, 0.0, 1.0, 0.0, -0.06191, 0.9981, -0.3014, -0.1187, 0.9461, 0.0, 0.03766, 0.9993, -0.8008, -0.5986, 0.02189, -0.8933, -0.4489, 0.02325, -0.7255, -0.3886, -0.568, -0.6813, -0.5165, -0.5187, -0.3834, 0.2545, -0.8878, -0.7985, 0.3432, -0.4946, -0.8334, 0.1228, -0.5388, -0.49, 0.08287, -0.8678, -0.5501, -0.4471, -0.7054, -0.6479, -0.5202, -0.5565, -0.822, -0.04208, -0.568, -0.8362, -0.2078, -0.5075, -0.49, 0.08279, -0.8678, -0.8334, 0.1228, -0.5388, -0.6813, -0.5165, -0.5187, -0.5601, -0.4147, -0.7171, 0.2701, 0.5964, -0.7559, -0.003562, 0.6271, -0.7789, -0.0008376, 0.9257, -0.3783, 0.468, 0.7452, -0.4751, -0.8612, -0.49, -0.1351, 0.0, 0.0, 0.06769, 0.7438, 0.665, 0.06769, 0.5606, -0.4429, -0.6997, 0.6477, -0.5137, -0.5627, 1.746e-05, -0.8038, -0.5949, 2.102e-05, -0.4691, -0.8831, -0.8362, -0.2079, -0.5075, -0.3833, 0.2545, -0.8879, -0.1682, 0.193, -0.9042, -0.201, 0.01289, -0.9795, 0.3516, 0.09532, -0.9313, 0.7755, 0.1047, -0.6226, 0.7265, -0.3898, -0.566, 0.3989, -0.1859, -0.8979, 0.3989, -0.186, -0.8979, 0.7264, -0.3898, -0.566, 0.6813, -0.5165, -0.5187, 0.5601, -0.4147, -0.7171, 0.3917, 0.2501, -0.8854, 0.496, 0.08128, -0.8645, 0.8335, 0.1166, -0.5401, 0.796, 0.3336, -0.505, 0.5606, -0.4429, -0.6997, 0.8512, -0.2087, -0.4815, 0.8154, -0.0397, -0.5776, 0.6478, -0.5136, -0.5627, -0.9266, -0.3274, -0.185, 0.0, 0.0, 0.09291, 0.9908, 0.09803, 0.09291, -0.0004336, -0.01794, 0.9998, 0.0001073, 0.6791, 0.734, -0.2345, 0.5677, 0.7891, -0.0004289, -1.064e-05, 1.0, -0.0003155, 0.6925, 0.7214, -0.2319, 0.5806, 0.7805, 0.2893, 0.09427, 0.9526, 0.3419, 0.6508, 0.6779, -0.0003155, 0.6925, 0.7214, 0.2327, 0.01402, 0.9725, 0.2292, 0.661, 0.7145, 0.0001073, 0.6791, 0.734, 0.2893, 0.09427, 0.9526, -0.0004289, -1.064e-05, 1.0, 0.0003091, -0.6925, 0.7214, -0.0004289, -1.064e-05, 1.0, -0.2854, 0.001071, 0.9584, -0.2316, -0.5824, 0.7792, 0.2327, 0.01402, 0.9725, -0.0004336, -0.01794, 0.9998, -0.000107, -0.7079, 0.7063, -0.0004336, -0.01794, 0.9998, -0.2854, -0.01256, 0.9583, -0.2284, -0.5976, 0.7686, -0.9132, 0.2577, -0.3157, 0.0, 0.0, 0.1599, 0.9632, 0.2159, 0.1599, 0.496, 0.08123, -0.8645, 0.5602, -0.4147, -0.7171, 0.6813, -0.5165, -0.5187, 0.8336, 0.1165, -0.54, 4.971e-05, -0.998, -0.06276, -6.856e-06, -0.8384, 0.545, -0.6696, -0.5169, 0.5334, -0.8312, -0.5554, -0.02429, -0.000434, -0.01794, 0.9998, 0.0001074, 0.6791, 0.734, -0.2345, 0.5677, 0.7891, -0.0004286, -1.073e-05, 1.0, -0.0003154, 0.6925, 0.7214, -0.2319, 0.5805, 0.7805, 0.2373, -0.04109, 0.9706, 0.06326, 0.6911, 0.72, -0.0003154, 0.6925, 0.7214, 0.3014, -0.1187, 0.9461, 0.2032, 0.6649, 0.7187, 0.0001074, 0.6791, 0.734, 0.2373, -0.04109, 0.9706, -0.0004286, -1.073e-05, 1.0, 0.000343, -0.6924, 0.7215, -0.0004286, -1.073e-05, 1.0, -0.2854, 0.001071, 0.9584, -0.2316, -0.5824, 0.7792, 0.3014, -0.1187, 0.9461, -0.000434, -0.01794, 0.9998, -0.0001068, -0.7079, 0.7063, -0.000434, -0.01794, 0.9998, -0.2854, -0.01256, 0.9583, -0.2284, -0.5976, 0.7686, 0.0, 0.03766, 0.9993, 0.0, 0.0, 1.0, -0.3429, 0.6322, 0.6948, 0.0, 0.0, 1.0, 0.0, 0.0, 1.0, 0.0, 0.0, 1.0, 0.0, 0.0, 1.0, 0.0, 0.0, 1.0, 0.0, 0.0, 1.0, 0.0, 0.0, 1.0, 0.0, 0.0, 1.0, 0.0, 0.0, 1.0, -4.284e-09, -0.08851, 0.9961, 1.402e-10, 0.05058, 0.9987, 0.2373, -0.04109, 0.9706, 1.402e-10, 0.05058, 0.9987, 0.0, 0.0, 1.0, 0.06326, 0.6911, 0.72, 0.0, 0.0, 1.0, 0.0, 0.0, 1.0, 0.0, 0.0, 1.0, 0.0, -0.06191, 0.9981, 0.0, 0.03766, 0.9993, 0.3014, -0.1187, 0.9461, -0.2764, 0.6181, 0.7359, -0.0037, 0.6546, 0.756, -0.001006, 0.9226, 0.3858, -0.4607, 0.7377, 0.4935, -0.8008, -0.5986, 0.02196, -0.6466, -0.5519, 0.5265, -0.7189, -0.3966, 0.5709, -0.8933, -0.4489, 0.0233, -0.9314, 0.3602, 0.0517, -0.7669, 0.3817, 0.5159, -0.8082, 0.1858, 0.5589, -0.9819, 0.1863, 0.03529, -0.459, -0.3446, 0.8189, -0.4301, 0.00261, 0.9028, -0.8358, -0.03005, 0.5482, -0.6696, -0.5169, 0.5334, -0.4207, 0.1023, 0.9014, -0.3403, -0.435, 0.8337, -0.6466, -0.5519, 0.5266, -0.8081, 0.1858, 0.5589, 0.0, 0.0, 0.06769, 0.9246, -0.375, 0.06769, -0.8135, 0.5657, -0.1351, 0.8704, 0.4915, 0.02982, 0.5657, 0.8242, 0.02566, 0.4619, 0.7434, 0.4837, 0.6735, 0.4133, 0.6128, 0.1885, 0.2037, -0.9407, 0.496, 0.08126, -0.8645, 0.3917, 0.2501, -0.8855, 0.8517, -0.206, -0.4819, 1.699e-05, -0.998, -0.06283, 0.8327, -0.5531, -0.02631, 0.6705, -0.5109, 0.5379, 1.475e-05, -0.8384, 0.545, 9.894e-06, 0.9996, 0.02691, -0.0009429, 0.9226, 0.3858, 0.4619, 0.7435, 0.4837, 0.5657, 0.8242, 0.02564, 0.8008, -0.5986, 0.02193, 0.8935, -0.4485, 0.02324, 0.7199, -0.3979, 0.5687, 0.6467, -0.5519, 0.5265, 0.9346, 0.3511, 0.05788, 0.9828, 0.1814, 0.03554, 0.8074, 0.1811, 0.5616, 0.7624, 0.3733, 0.5285, 0.0, 0.0, 0.09291, 0.9882, -0.1219, 0.09291, -0.9603, -0.2089, -0.185, 0.0004336, -0.01794, 0.9998, 0.2854, -0.01256, 0.9583, 0.2345, 0.5677, 0.7891, 0.0004289, -1.067e-05, 1.0, 0.2854, 0.001071, 0.9584, 0.2319, 0.5806, 0.7805, -0.2893, 0.09427, 0.9526, 0.0004289, -1.067e-05, 1.0, 0.0003155, 0.6925, 0.7214, -0.2327, 0.01402, 0.9725, 0.0004336, -0.01794, 0.9998, -0.0001073, 0.6791, 0.734, -0.0003091, -0.6925, 0.7214, 0.0004289, -1.067e-05, 1.0, -0.2893, 0.09427, 0.9526, 0.2316, -0.5824, 0.7792, 0.2854, 0.001071, 0.9584, 0.0004289, -1.067e-05, 1.0, 0.000107, -0.7079, 0.7063, 0.0004336, -0.01794, 0.9998, -0.2327, 0.01402, 0.9725, 0.2284, -0.5976, 0.7686, 0.2854, -0.01256, 0.9583, 0.0004336, -0.01794, 0.9998, 0.0, 0.0, 0.1599, 0.9585, -0.2358, 0.1599, -0.7768, 0.5449, -0.3157, 0.9985, -0.04898, 0.0233, 0.828, -0.02976, 0.56, 0.6706, -0.5108, 0.5379, 0.8327, -0.5531, -0.02628, 0.8008, -0.5985, 0.02195, 0.6466, -0.5519, 0.5266, 0.8073, 0.1811, 0.5616, 0.9828, 0.1814, 0.03556, 0.000434, -0.01794, 0.9998, 0.2854, -0.01256, 0.9583, 0.2345, 0.5677, 0.7891, 0.0004286, -1.082e-05, 1.0, 0.2854, 0.001071, 0.9584, 0.2319, 0.5805, 0.7805, -0.2373, -0.04109, 0.9706, 0.0004286, -1.082e-05, 1.0, 0.0003154, 0.6925, 0.7214, -0.3014, -0.1187, 0.9461, 0.000434, -0.01794, 0.9998, -0.0001074, 0.6791, 0.734, -0.000343, -0.6924, 0.7215, 0.0004286, -1.082e-05, 1.0, -0.2373, -0.04109, 0.9706, 0.2316, -0.5824, 0.7792, 0.2854, 0.001071, 0.9584, 0.0004286, -1.082e-05, 1.0, 0.0001068, -0.7079, 0.7063, 0.000434, -0.01794, 0.9998, -0.3014, -0.1187, 0.9461, 0.2284, -0.5976, 0.7686, 0.2854, -0.01256, 0.9583, 0.000434, -0.01794, 0.9998, 0.0, 0.03766, 0.9993, -0.3014, -0.1187, 0.9461, 0.3429, 0.6322, 0.6948, 0.0, 0.0, 1.0, 0.0, 0.0, 1.0, 0.0, 0.0, 1.0, 0.0, 0.0, 1.0, 0.0, 0.0, 1.0, 0.0, 0.0, 1.0, 0.0, 0.0, 1.0, 0.0, 0.0, 1.0, 0.0, 0.0, 1.0, -0.2373, -0.04109, 0.9706, 1.402e-10, 0.05058, 0.9987, -4.284e-09, -0.08851, 0.9961, -0.06326, 0.6911, 0.72, 0.0, 0.0, 1.0, 1.402e-10, 0.05058, 0.9987, -0.5131, 0.5944, 0.6192, -0.2893, 0.09427, 0.9526, -0.3419, 0.6508, 0.6779, 0.0, -0.06191, 0.9981, -0.3527, -0.6624, 0.6609, -0.3014, -0.1187, 0.9461, -0.6729, 0.4003, 0.6221, -0.3235, 0.3085, 0.8945, -0.2765, 0.618, 0.7359, -0.4607, 0.7377, 0.4935, 0.0002322, 0.03012, -0.9995, -4.205e-05, -0.4692, -0.8831, -0.2371, -0.1324, -0.9624, -0.2147, -0.1563, -0.9641, -0.8785, 0.4768, 0.0296, -0.5697, 0.8215, 0.02549, -0.4673, 0.7394, -0.4846, -0.6843, 0.3976, -0.6113, -3.204e-06, -0.998, -0.06275, -0.8312, -0.5555, -0.02422, -0.6478, -0.5203, -0.5564, -2.551e-05, -0.8038, -0.5949, -0.2701, 0.5882, -0.7623, -0.4672, 0.7395, -0.4847, -0.0009209, 0.9257, -0.3783, -0.003617, 0.6271, -0.7789, 0.9985, -0.04897, 0.02337, 0.9346, 0.351, 0.0579, 0.7625, 0.3732, 0.5285, 0.828, -0.02969, 0.56, -0.9985, -0.05006, 0.02218, -0.8359, -0.03004, 0.5481, -0.7669, 0.3817, 0.5159, -0.9315, 0.3601, 0.05172, 0.8517, -0.2059, -0.4819, 0.3917, 0.2501, -0.8854, 0.796, 0.3336, -0.5051, 0.8154, -0.03964, -0.5776, -0.8362, -0.2079, -0.5075, -0.822, -0.04205, -0.5679, -0.7985, 0.3432, -0.4946, -0.3834, 0.2545, -0.8878, 4.35e-05, 0.06244, 0.998, 9.684e-06, 0.3792, 0.9253, 0.3744, 0.3809, 0.8454, 0.4229, 0.1012, 0.9005, 0.8279, -0.02967, 0.56, 0.7624, 0.3732, 0.5286, 0.3745, 0.3808, 0.8454, 0.4409, 0.003224, 0.8975, 0.8154, -0.03968, -0.5775, 0.7961, 0.3336, -0.505, 0.9346, 0.351, 0.05786, 0.9985, -0.04896, 0.02327, 1.139e-05, 0.06246, 0.998, -0.4207, 0.1023, 0.9014, -0.3654, 0.3837, 0.8481, -1.073e-06, 0.3792, 0.9253, -0.8358, -0.03, 0.5482, -0.4301, 0.002636, 0.9028, -0.3654, 0.3837, 0.8481, -0.7669, 0.3817, 0.5159, -0.822, -0.04203, -0.5679, -0.9985, -0.05005, 0.02212, -0.9315, 0.3602, 0.05165, -0.7985, 0.3432, -0.4946, 0.202, -0.1579, -0.9666, 0.000295, 0.03018, -0.9995, 0.0007098, 0.1965, -0.9805, 0.3917, 0.2501, -0.8855, 0.0003482, -0.09189, -0.9958, 0.0006635, 0.1965, -0.9805, -0.3833, 0.2545, -0.8879, -0.201, 0.01286, -0.9795, -0.8933, -0.4489, 0.02328, -0.9931, 0.1138, 0.02771, -0.772, 0.09664, -0.6283, -0.7255, -0.3886, -0.568, -0.7189, -0.3966, 0.5709, -0.3541, -0.2236, 0.9081, -0.3401, 0.1097, 0.934, -0.7655, 0.1, 0.6356, 0.8935, -0.4485, 0.02326, 0.9916, 0.1265, 0.02791, 0.7693, 0.1075, 0.6298, 0.7199, -0.3979, 0.5687, 0.3335, 0.3027, -0.8928, 0.6843, 0.4107, -0.6026, 0.7755, 0.1047, -0.6226, 0.3516, 0.09536, -0.9313, -0.8933, -0.4489, 0.02328, -0.7189, -0.3966, 0.5709, -0.7656, 0.1, 0.6355, -0.9931, 0.1139, 0.02776, 0.6844, 0.4107, -0.6025, 0.8704, 0.4915, 0.02979, 0.9916, 0.1266, 0.02782, 0.7756, 0.1047, -0.6225, -0.0006483, -0.1095, 0.994, 0.3539, -0.2256, 0.9077, 0.3477, 0.1121, 0.9309, -0.001115, 0.1214, 0.9926, 0.7199, -0.3979, 0.5687, 0.7693, 0.1075, 0.6298, 0.3478, 0.1121, 0.9309, 0.3539, -0.2256, 0.9077, -0.7256, -0.3886, -0.5679, -0.7719, 0.09665, -0.6283, -0.3463, 0.09273, -0.9335, -0.3985, -0.1823, -0.8989, -0.3235, 0.3084, 0.8946, -0.3401, 0.1097, 0.934, -0.001152, 0.1214, 0.9926, -0.00382, 0.3084, 0.9513, -0.2764, 0.618, 0.7359, -0.3235, 0.3084, 0.8946, -0.003858, 0.3084, 0.9512, -0.003695, 0.6545, 0.756, 0.4681, 0.7451, -0.4751, 0.5657, 0.8242, 0.0256, 0.8704, 0.4915, 0.02981, 0.6843, 0.4107, -0.6025, 0.2701, 0.5963, -0.7559, 0.468, 0.7451, -0.4751, 0.6843, 0.4107, -0.6025, 0.3335, 0.3027, -0.8928, -0.9931, 0.1139, 0.02768, -0.8786, 0.4767, 0.02962, -0.6843, 0.3975, -0.6113, -0.772, 0.09667, -0.6282, -0.7655, 0.1, 0.6356, -0.3401, 0.1097, 0.934, -0.3235, 0.3084, 0.8945, -0.6729, 0.4003, 0.6221, 0.9916, 0.1266, 0.02788, 0.8704, 0.4915, 0.02983, 0.6736, 0.4133, 0.6128, 0.7693, 0.1075, 0.6297, -0.9931, 0.1139, 0.02777, -0.7656, 0.1001, 0.6355, -0.6729, 0.4003, 0.622, -0.8785, 0.4767, 0.02965, -0.001098, 0.1214, 0.9926, 0.3477, 0.1121, 0.9309, 0.3296, 0.3176, 0.8891, -0.003775, 0.3084, 0.9513, 0.7693, 0.1075, 0.6298, 0.6735, 0.4133, 0.6129, 0.3296, 0.3176, 0.8891, 0.3478, 0.1121, 0.9308, -0.7719, 0.09664, -0.6283, -0.6843, 0.3975, -0.6113, -0.3288, 0.2937, -0.8976, -0.3463, 0.09276, -0.9335, -0.003075, 0.1011, -0.9949, 0.3515, 0.09532, -0.9313, 0.2029, 0.02456, -0.935, 0.2056, -0.09056, -0.9744, -0.0007268, -0.1022, -0.9948, 0.3335, 0.3027, -0.8928, -0.004352, 0.2905, -0.9569, -0.003534, 0.6271, -0.779, 0.2701, 0.5963, -0.756, -0.003591, 0.6271, -0.779, -0.004416, 0.2905, -0.9569, -0.3287, 0.2938, -0.8976, -0.2701, 0.5881, -0.7623, 0.3515, 0.09536, -0.9313, -0.003081, 0.1011, -0.9949, -0.00433, 0.2904, -0.9569, 0.3335, 0.3027, -0.8929, -0.3462, 0.09272, -0.9336, -0.003156, 0.1011, -0.9949, -0.0007802, -0.1022, -0.9948, -0.2148, 0.02697, -0.9693, -0.3984, -0.1823, -0.8989, -0.3287, 0.2937, -0.8976, -0.004433, 0.2905, -0.9569, -0.003134, 0.1011, -0.9949, -0.3462, 0.09275, -0.9336])] * 3)])
arm_spiderarm = bpy.data.armatures.new('SpiderArm')  # bones are not reproduced

# ---- objects
ob_spiderarm = bpy.data.objects.new('SpiderArm', arm_spiderarm)
ob_spidermesh = bpy.data.objects.new('SpiderMesh', me_cube_009)

# ---- transforms, parenting, visibility, modifiers, constraints
ob_spiderarm.location = (0.0, 0.0, 0.0)
ob_spiderarm.show_in_front = True
ob_spidermesh.parent = ob_spiderarm
ob_spidermesh.location = (0.0, 0.0, 0.0)
_vg = ob_spidermesh.vertex_groups.new(name='base')
_vg = ob_spidermesh.vertex_groups.new(name='root')
for _i, _w in zip([1, 9, 12, 17, 18, 20, 21, 39, 40, 41, 62, 69, 72, 77, 78, 81, 82, 84, 85, 110, 112, 113, 114, 115, 148, 149, 150, 151, 154, 155, 156, 157, 159, 160, 164, 165, 166, 169, 170, 172, 175, 176, 177, 178, 179, 180, 181, 182, 183, 184, 185, 188, 190, 191, 192, 194, 198, 200, 202, 203, 205], [0.009313, 0.0268, 0.04416, 0.1044, 0.736, 0.04303, 0.1859, 0.05716, 0.0006553, 0.1935, 0.009313, 0.0268, 0.04416, 0.1044, 0.8994, 0.2789, 0.736, 0.04303, 0.1859, 0.09151, 0.05716, 0.0006553, 0.1935, 0.149, 0.004656, 0.0134, 0.461, 0.0134, 0.1253, 0.07426, 0.004656, 0.461, 0.1253, 0.07426, 0.02891, 0.1145, 0.02208, 0.02891, 0.02208, 0.1145, 0.115, 0.02151, 0.2676, 0.5242, 0.4202, 0.115, 0.4202, 0.02151, 0.2676, 0.06827, 0.06827, 0.0067, 0.04576, 0.0067, 0.0134, 0.0134, 0.00335, 0.00335, 0.02288, 0.0067, 0.0067]): _vg.add([_i], _w, 'REPLACE')
_vg = ob_spidermesh.vertex_groups.new(name='torso')
for _i, _w in zip([0, 1, 4, 6, 8, 11, 12, 13, 14, 15, 16, 17, 18, 19, 20, 21, 38, 39, 40, 41, 60, 61, 62, 64, 66, 68, 71, 72, 73, 74, 75, 76, 77, 78, 79, 80, 82, 83, 84, 85, 102, 104, 105, 106, 108, 111, 112, 113, 114, 115, 134, 135, 136, 137, 138, 139, 140, 141, 142, 143, 144, 145, 146, 148, 149, 150, 151, 152, 154, 155, 156, 157, 159, 160, 162, 163, 164, 165, 166, 168, 169, 170, 171, 172, 174, 175, 176, 177, 178, 179, 180, 181, 182, 183, 184, 185, 186, 187, 188, 189, 191, 193, 195, 196, 197, 198, 199, 200, 201, 204, 206, 207, 208, 209, 210], [1.0, 0.9907, 1.0, 1.0, 0.06167, 0.01609, 0.9546, 0.02238, 1.0, 0.001718, 0.854, 0.8956, 0.1477, 1.0, 0.781, 0.6291, 0.2349, 0.1463, 0.1739, 0.007195, 0.04477, 1.0, 0.9907, 1.0, 1.0, 0.06167, 0.01609, 0.9546, 0.02238, 1.0, 0.001718, 0.854, 0.8956, 0.03936, 0.8099, 0.9903, 0.1477, 1.0, 0.781, 0.6291, 0.2327, 1.0, 1.0, 0.2349, 1.0, 0.09896, 0.1463, 0.1739, 0.007195, 0.851, 0.04477, 1.0, 1.0, 1.0, 1.0, 1.0, 1.0, 1.0, 1.0, 1.0, 1.0, 1.0, 1.0, 0.9953, 0.0008588, 0.3884, 0.0008588, 1.0, 0.07676, 0.9251, 0.9953, 0.3884, 0.07676, 0.9251, 1.0, 0.01205, 0.1601, 0.705, 0.9773, 0.01205, 0.1601, 0.9773, 1.0, 0.705, 1.0, 0.7918, 0.8905, 0.6568, 0.4452, 0.5217, 0.7918, 0.5217, 0.8905, 0.6568, 0.8412, 0.8412, 0.9001, 0.0008588, 0.0004294, 0.01119, 0.0004294, 0.01119, 0.0008588, 0.006025, 0.006025, 0.0002147, 0.0004294, 0.0002147, 0.005595, 0.005595, 0.0004294, 0.003012, 0.003012, 0.0619, 0.0324]): _vg.add([_i], _w, 'REPLACE')
_vg = ob_spidermesh.vertex_groups.new(name='tail')
for _i, _w in zip([2, 3, 5, 7, 8, 9, 12, 13, 15, 16, 18, 20, 21, 38, 39, 40, 41, 63, 65, 67, 68, 69, 72, 73, 75, 76, 78, 79, 80, 81, 82, 84, 85, 102, 103, 106, 107, 109, 110, 111, 112, 113, 114, 147, 149, 150, 151, 153, 154, 155, 157, 158, 159, 160, 161, 163, 164, 165, 166, 167, 168, 169, 170, 172, 173, 175, 176, 177, 178, 179, 180, 181, 182, 183, 184, 185, 186, 187, 188, 189, 190, 191, 192, 193, 194, 195, 196, 197, 198, 199, 200, 201, 202, 203, 204, 205, 206, 207, 208, 209, 210], [1.0, 1.0, 1.0, 1.0, 0.9383, 0.9732, 0.001253, 0.9776, 0.9983, 0.146, 0.1163, 0.176, 0.185, 0.7651, 0.7965, 0.8254, 0.7993, 1.0, 1.0, 1.0, 0.9383, 0.9732, 0.001253, 0.9776, 0.9983, 0.146, 0.06121, 0.1901, 0.009728, 0.7211, 0.1163, 0.176, 0.185, 0.7673, 1.0, 0.7651, 1.0, 1.0, 0.9085, 0.901, 0.7965, 0.8254, 0.7993, 1.0, 0.9857, 0.1506, 0.9857, 1.0, 0.7979, 0.0006265, 0.1506, 1.0, 0.7979, 0.0006265, 1.0, 0.988, 0.811, 0.1805, 0.0006265, 1.0, 0.988, 0.811, 0.0006265, 0.1805, 1.0, 0.09312, 0.088, 0.07564, 0.0306, 0.05815, 0.09312, 0.05815, 0.088, 0.07564, 0.09056, 0.09056, 0.0999, 0.9991, 0.9929, 0.9888, 0.9542, 0.9929, 0.9866, 0.9888, 0.9866, 0.9991, 0.994, 0.994, 0.9964, 0.9996, 0.9964, 0.9944, 0.9771, 0.9933, 0.9944, 0.9933, 0.9996, 0.997, 0.997, 0.9381, 0.9676]): _vg.add([_i], _w, 'REPLACE')
_vg = ob_spidermesh.vertex_groups.new(name='thigh1.r')
for _i, _w in zip([44, 45, 52, 53, 57, 59, 60], [1.0, 1.0, 0.811, 0.1774, 1.0, 0.5003, 0.9552]): _vg.add([_i], _w, 'REPLACE')
_vg = ob_spidermesh.vertex_groups.new(name='shin1.r')
for _i, _w in zip([48, 49, 52, 53, 58, 59], [1.0, 1.0, 0.189, 0.8226, 1.0, 0.4997]): _vg.add([_i], _w, 'REPLACE')
_vg = ob_spidermesh.vertex_groups.new(name='thigh2.r')
for _i, _w in zip([42, 43, 50, 51, 54, 56], [1.0, 1.0, 0.8067, 0.1734, 1.0, 0.4997]): _vg.add([_i], _w, 'REPLACE')
_vg = ob_spidermesh.vertex_groups.new(name='shin2.r')
for _i, _w in zip([46, 47, 50, 51, 55, 56], [1.0, 1.0, 0.1933, 0.8266, 1.0, 0.5003]): _vg.add([_i], _w, 'REPLACE')
_vg = ob_spidermesh.vertex_groups.new(name='thigh3.r')
for _i, _w in zip([22, 23, 30, 31, 35, 37], [1.0, 1.0, 0.8175, 0.8237, 1.0, 0.5158]): _vg.add([_i], _w, 'REPLACE')
_vg = ob_spidermesh.vertex_groups.new(name='shin3.r')
for _i, _w in zip([26, 27, 30, 31, 36, 37], [1.0, 1.0, 0.1825, 0.1763, 1.0, 0.4842]): _vg.add([_i], _w, 'REPLACE')
_vg = ob_spidermesh.vertex_groups.new(name='thigh4.r')
for _i, _w in zip([10, 11, 28, 29, 32, 34], [1.0, 0.9839, 0.8135, 0.8268, 1.0, 0.5157]): _vg.add([_i], _w, 'REPLACE')
_vg = ob_spidermesh.vertex_groups.new(name='shin4.r')
for _i, _w in zip([24, 25, 28, 29, 33, 34], [1.0, 1.0, 0.1865, 0.1732, 1.0, 0.4843]): _vg.add([_i], _w, 'REPLACE')
_vg = ob_spidermesh.vertex_groups.new(name='thigh1.l')
for _i, _w in zip([118, 119, 126, 127, 131, 133, 134], [1.0, 1.0, 0.811, 0.1774, 1.0, 0.5003, 0.9552]): _vg.add([_i], _w, 'REPLACE')
_vg = ob_spidermesh.vertex_groups.new(name='shin1.l')
for _i, _w in zip([122, 123, 126, 127, 132, 133], [1.0, 1.0, 0.189, 0.8226, 1.0, 0.4997]): _vg.add([_i], _w, 'REPLACE')
_vg = ob_spidermesh.vertex_groups.new(name='thigh2.l')
for _i, _w in zip([116, 117, 124, 125, 128, 130], [1.0, 1.0, 0.8067, 0.1734, 1.0, 0.4997]): _vg.add([_i], _w, 'REPLACE')
_vg = ob_spidermesh.vertex_groups.new(name='shin2.l')
for _i, _w in zip([120, 121, 124, 125, 129, 130], [1.0, 1.0, 0.1933, 0.8266, 1.0, 0.5003]): _vg.add([_i], _w, 'REPLACE')
_vg = ob_spidermesh.vertex_groups.new(name='thigh3.l')
for _i, _w in zip([86, 87, 94, 95, 99, 101], [1.0, 1.0, 0.8175, 0.8237, 1.0, 0.5158]): _vg.add([_i], _w, 'REPLACE')
_vg = ob_spidermesh.vertex_groups.new(name='shin3.l')
for _i, _w in zip([90, 91, 94, 95, 100, 101], [1.0, 1.0, 0.1825, 0.1763, 1.0, 0.4842]): _vg.add([_i], _w, 'REPLACE')
_vg = ob_spidermesh.vertex_groups.new(name='thigh4.l')
for _i, _w in zip([70, 71, 92, 93, 96, 98], [1.0, 0.9839, 0.8135, 0.8268, 1.0, 0.5157]): _vg.add([_i], _w, 'REPLACE')
_vg = ob_spidermesh.vertex_groups.new(name='shin4.l')
for _i, _w in zip([88, 89, 92, 93, 97, 98], [1.0, 1.0, 0.1865, 0.1732, 1.0, 0.4843]): _vg.add([_i], _w, 'REPLACE')
_m = ob_spidermesh.modifiers.new('Armature', 'ARMATURE')
_m.object = ob_spiderarm

# ---- collection membership
col_collection.objects.link(ob_spiderarm)
col_collection.objects.link(ob_spidermesh)

# ---- scene / render settings (as saved in the file)
scene.frame_start = 1; scene.frame_end = 29; scene.frame_set(20)
scene.render.engine = 'BLENDER_EEVEE_NEXT'
bpy.context.view_layer.update()

# ---- added for rendering (the .blend has no active camera and no usable light): camera, sun
cam_auto = bpy.data.cameras.new('AutoCamera')
cam_auto.lens = 50.0
cam_auto.sensor_width = 36.0
cam_auto.clip_end = 1000.0
ob_auto_camera = bpy.data.objects.new('AutoCamera', cam_auto)
scene.collection.objects.link(ob_auto_camera)
ob_auto_camera.location = (1.9346, -2.43948, 1.86478)
ob_auto_camera.rotation_euler = (1.09748, -7.21219e-08, 0.694738)
scene.camera = ob_auto_camera
light_auto_sun = bpy.data.lights.new('AutoSun', 'SUN')
light_auto_sun.energy = 3.0
light_auto_sun.angle = 0.0523599
ob_auto_sun = bpy.data.objects.new('AutoSun', light_auto_sun)
scene.collection.objects.link(ob_auto_sun)
ob_auto_sun.rotation_euler = (0.872665, 0.174533, 0.523599)
bpy.context.view_layer.update()
